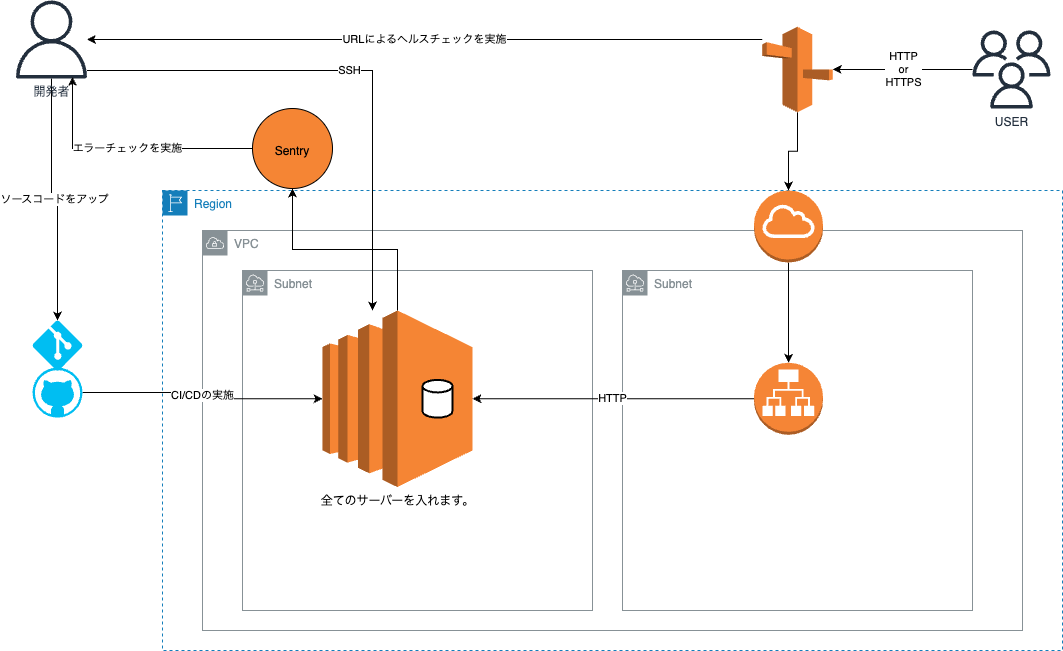

The diagram above was exported from draw.io. Its source (the exported page's mxGraphModel, read from the mxfile embedded in the PNG):
<mxGraphModel dx="1272" dy="687" grid="1" gridSize="10" guides="1" tooltips="1" connect="1" arrows="1" fold="1" page="1" pageScale="1" pageWidth="1169" pageHeight="827" math="0" shadow="0">
  <root>
    <mxCell id="0" />
    <mxCell id="1" parent="0" />
    <mxCell id="vV-NO9AcRxjhXUCKu1o--2" value="Region" style="points=[[0,0],[0.25,0],[0.5,0],[0.75,0],[1,0],[1,0.25],[1,0.5],[1,0.75],[1,1],[0.75,1],[0.5,1],[0.25,1],[0,1],[0,0.75],[0,0.5],[0,0.25]];outlineConnect=0;gradientColor=none;html=1;whiteSpace=wrap;fontSize=12;fontStyle=0;container=1;pointerEvents=0;collapsible=0;recursiveResize=0;shape=mxgraph.aws4.group;grIcon=mxgraph.aws4.group_region;strokeColor=#147EBA;fillColor=none;verticalAlign=top;align=left;spacingLeft=30;fontColor=#147EBA;dashed=1;" vertex="1" parent="1">
      <mxGeometry x="210" y="320" width="900" height="460" as="geometry" />
    </mxCell>
    <mxCell id="vV-NO9AcRxjhXUCKu1o--3" value="VPC" style="sketch=0;outlineConnect=0;gradientColor=none;html=1;whiteSpace=wrap;fontSize=12;fontStyle=0;shape=mxgraph.aws4.group;grIcon=mxgraph.aws4.group_vpc;strokeColor=#879196;fillColor=none;verticalAlign=top;align=left;spacingLeft=30;fontColor=#879196;dashed=0;" vertex="1" parent="1">
      <mxGeometry x="250" y="360" width="820" height="400" as="geometry" />
    </mxCell>
    <mxCell id="vV-NO9AcRxjhXUCKu1o--4" value="Subnet" style="sketch=0;outlineConnect=0;gradientColor=none;html=1;whiteSpace=wrap;fontSize=12;fontStyle=0;shape=mxgraph.aws4.group;grIcon=mxgraph.aws4.group_subnet;strokeColor=#879196;fillColor=none;verticalAlign=top;align=left;spacingLeft=30;fontColor=#879196;dashed=0;" vertex="1" parent="1">
      <mxGeometry x="290" y="400" width="350" height="340" as="geometry" />
    </mxCell>
    <mxCell id="vV-NO9AcRxjhXUCKu1o--27" value="" style="edgeStyle=orthogonalEdgeStyle;rounded=0;orthogonalLoop=1;jettySize=auto;html=1;" edge="1" parent="1" source="vV-NO9AcRxjhXUCKu1o--6" target="vV-NO9AcRxjhXUCKu1o--26">
      <mxGeometry relative="1" as="geometry" />
    </mxCell>
    <mxCell id="vV-NO9AcRxjhXUCKu1o--6" value="全てのサーバーを入れます。" style="outlineConnect=0;dashed=0;verticalLabelPosition=bottom;verticalAlign=top;align=center;html=1;shape=mxgraph.aws3.ec2;fillColor=#F58534;gradientColor=none;" vertex="1" parent="1">
      <mxGeometry x="370" y="440" width="150" height="176.5" as="geometry" />
    </mxCell>
    <mxCell id="vV-NO9AcRxjhXUCKu1o--12" value="HTTP&lt;br&gt;or&lt;br&gt;HTTPS" style="edgeStyle=orthogonalEdgeStyle;rounded=0;orthogonalLoop=1;jettySize=auto;html=1;entryX=1;entryY=0.5;entryDx=0;entryDy=0;entryPerimeter=0;" edge="1" parent="1" source="vV-NO9AcRxjhXUCKu1o--7" target="vV-NO9AcRxjhXUCKu1o--8">
      <mxGeometry relative="1" as="geometry" />
    </mxCell>
    <mxCell id="vV-NO9AcRxjhXUCKu1o--7" value="USER" style="sketch=0;outlineConnect=0;fontColor=#232F3E;gradientColor=none;fillColor=#232F3D;strokeColor=none;dashed=0;verticalLabelPosition=bottom;verticalAlign=top;align=center;html=1;fontSize=12;fontStyle=0;aspect=fixed;pointerEvents=1;shape=mxgraph.aws4.users;" vertex="1" parent="1">
      <mxGeometry x="1020" y="160" width="78" height="78" as="geometry" />
    </mxCell>
    <mxCell id="vV-NO9AcRxjhXUCKu1o--18" style="edgeStyle=orthogonalEdgeStyle;rounded=0;orthogonalLoop=1;jettySize=auto;html=1;" edge="1" parent="1" source="vV-NO9AcRxjhXUCKu1o--8" target="vV-NO9AcRxjhXUCKu1o--17">
      <mxGeometry relative="1" as="geometry" />
    </mxCell>
    <mxCell id="vV-NO9AcRxjhXUCKu1o--25" value="URLによるヘルスチェックを実施" style="edgeStyle=orthogonalEdgeStyle;rounded=0;orthogonalLoop=1;jettySize=auto;html=1;" edge="1" parent="1" source="vV-NO9AcRxjhXUCKu1o--8" target="vV-NO9AcRxjhXUCKu1o--15">
      <mxGeometry relative="1" as="geometry">
        <Array as="points">
          <mxPoint x="640" y="169" />
          <mxPoint x="640" y="169" />
        </Array>
      </mxGeometry>
    </mxCell>
    <mxCell id="vV-NO9AcRxjhXUCKu1o--8" value="" style="outlineConnect=0;dashed=0;verticalLabelPosition=bottom;verticalAlign=top;align=center;html=1;shape=mxgraph.aws3.route_53;fillColor=#F58536;gradientColor=none;" vertex="1" parent="1">
      <mxGeometry x="809.75" y="156.25" width="70.5" height="85.5" as="geometry" />
    </mxCell>
    <mxCell id="vV-NO9AcRxjhXUCKu1o--9" value="Subnet&lt;br&gt;" style="sketch=0;outlineConnect=0;gradientColor=none;html=1;whiteSpace=wrap;fontSize=12;fontStyle=0;shape=mxgraph.aws4.group;grIcon=mxgraph.aws4.group_subnet;strokeColor=#879196;fillColor=none;verticalAlign=top;align=left;spacingLeft=30;fontColor=#879196;dashed=0;" vertex="1" parent="1">
      <mxGeometry x="670" y="400" width="350" height="340" as="geometry" />
    </mxCell>
    <mxCell id="vV-NO9AcRxjhXUCKu1o--14" value="HTTP" style="edgeStyle=orthogonalEdgeStyle;rounded=0;orthogonalLoop=1;jettySize=auto;html=1;entryX=1;entryY=0.5;entryDx=0;entryDy=0;entryPerimeter=0;" edge="1" parent="1" source="vV-NO9AcRxjhXUCKu1o--10" target="vV-NO9AcRxjhXUCKu1o--6">
      <mxGeometry relative="1" as="geometry" />
    </mxCell>
    <mxCell id="vV-NO9AcRxjhXUCKu1o--10" value="" style="outlineConnect=0;dashed=0;verticalLabelPosition=bottom;verticalAlign=top;align=center;html=1;shape=mxgraph.aws3.application_load_balancer;fillColor=#F58536;gradientColor=none;" vertex="1" parent="1">
      <mxGeometry x="801.5" y="492.26" width="69" height="72" as="geometry" />
    </mxCell>
    <mxCell id="vV-NO9AcRxjhXUCKu1o--11" value="" style="strokeWidth=2;html=1;shape=mxgraph.flowchart.database;whiteSpace=wrap;" vertex="1" parent="1">
      <mxGeometry x="470" y="509.38" width="30" height="37.75" as="geometry" />
    </mxCell>
    <mxCell id="vV-NO9AcRxjhXUCKu1o--16" value="SSH" style="edgeStyle=orthogonalEdgeStyle;rounded=0;orthogonalLoop=1;jettySize=auto;html=1;" edge="1" parent="1" source="vV-NO9AcRxjhXUCKu1o--15" target="vV-NO9AcRxjhXUCKu1o--6">
      <mxGeometry relative="1" as="geometry">
        <Array as="points">
          <mxPoint x="420" y="200" />
        </Array>
      </mxGeometry>
    </mxCell>
    <mxCell id="vV-NO9AcRxjhXUCKu1o--23" value="ソースコードをアップ" style="edgeStyle=orthogonalEdgeStyle;rounded=0;orthogonalLoop=1;jettySize=auto;html=1;entryX=0.5;entryY=0;entryDx=0;entryDy=0;entryPerimeter=0;" edge="1" parent="1" source="vV-NO9AcRxjhXUCKu1o--15" target="vV-NO9AcRxjhXUCKu1o--20">
      <mxGeometry relative="1" as="geometry" />
    </mxCell>
    <mxCell id="vV-NO9AcRxjhXUCKu1o--15" value="開発者" style="sketch=0;outlineConnect=0;fontColor=#232F3E;gradientColor=none;fillColor=#232F3D;strokeColor=none;dashed=0;verticalLabelPosition=bottom;verticalAlign=top;align=center;html=1;fontSize=12;fontStyle=0;aspect=fixed;pointerEvents=1;shape=mxgraph.aws4.user;" vertex="1" parent="1">
      <mxGeometry x="60" y="130" width="78" height="78" as="geometry" />
    </mxCell>
    <mxCell id="vV-NO9AcRxjhXUCKu1o--19" style="edgeStyle=orthogonalEdgeStyle;rounded=0;orthogonalLoop=1;jettySize=auto;html=1;" edge="1" parent="1" source="vV-NO9AcRxjhXUCKu1o--17" target="vV-NO9AcRxjhXUCKu1o--10">
      <mxGeometry relative="1" as="geometry" />
    </mxCell>
    <mxCell id="vV-NO9AcRxjhXUCKu1o--17" value="" style="outlineConnect=0;dashed=0;verticalLabelPosition=bottom;verticalAlign=top;align=center;html=1;shape=mxgraph.aws3.internet_gateway;fillColor=#F58534;gradientColor=none;" vertex="1" parent="1">
      <mxGeometry x="801.5" y="320" width="69" height="72" as="geometry" />
    </mxCell>
    <mxCell id="vV-NO9AcRxjhXUCKu1o--20" value="" style="verticalLabelPosition=bottom;html=1;verticalAlign=top;align=center;strokeColor=none;fillColor=#00BEF2;shape=mxgraph.azure.git_repository;" vertex="1" parent="1">
      <mxGeometry x="80" y="450" width="50" height="50" as="geometry" />
    </mxCell>
    <mxCell id="vV-NO9AcRxjhXUCKu1o--24" value="CI/CDの実施" style="edgeStyle=orthogonalEdgeStyle;rounded=0;orthogonalLoop=1;jettySize=auto;html=1;entryX=0;entryY=0.5;entryDx=0;entryDy=0;entryPerimeter=0;" edge="1" parent="1" source="vV-NO9AcRxjhXUCKu1o--21" target="vV-NO9AcRxjhXUCKu1o--6">
      <mxGeometry relative="1" as="geometry" />
    </mxCell>
    <mxCell id="vV-NO9AcRxjhXUCKu1o--21" value="" style="verticalLabelPosition=bottom;html=1;verticalAlign=top;align=center;strokeColor=none;fillColor=#00BEF2;shape=mxgraph.azure.github_code;pointerEvents=1;" vertex="1" parent="1">
      <mxGeometry x="80" y="497.13" width="50" height="50" as="geometry" />
    </mxCell>
    <mxCell id="vV-NO9AcRxjhXUCKu1o--28" value="エラーチェックを実施" style="edgeStyle=orthogonalEdgeStyle;rounded=0;orthogonalLoop=1;jettySize=auto;html=1;entryX=0.796;entryY=0.979;entryDx=0;entryDy=0;entryPerimeter=0;" edge="1" parent="1" source="vV-NO9AcRxjhXUCKu1o--26" target="vV-NO9AcRxjhXUCKu1o--15">
      <mxGeometry relative="1" as="geometry">
        <Array as="points">
          <mxPoint x="120" y="278" />
        </Array>
      </mxGeometry>
    </mxCell>
    <mxCell id="vV-NO9AcRxjhXUCKu1o--26" value="&lt;br&gt;&lt;br&gt;Sentry" style="ellipse;whiteSpace=wrap;html=1;verticalAlign=top;fillColor=#F58534;dashed=0;gradientColor=none;" vertex="1" parent="1">
      <mxGeometry x="300" y="238" width="80" height="80" as="geometry" />
    </mxCell>
  </root>
</mxGraphModel>